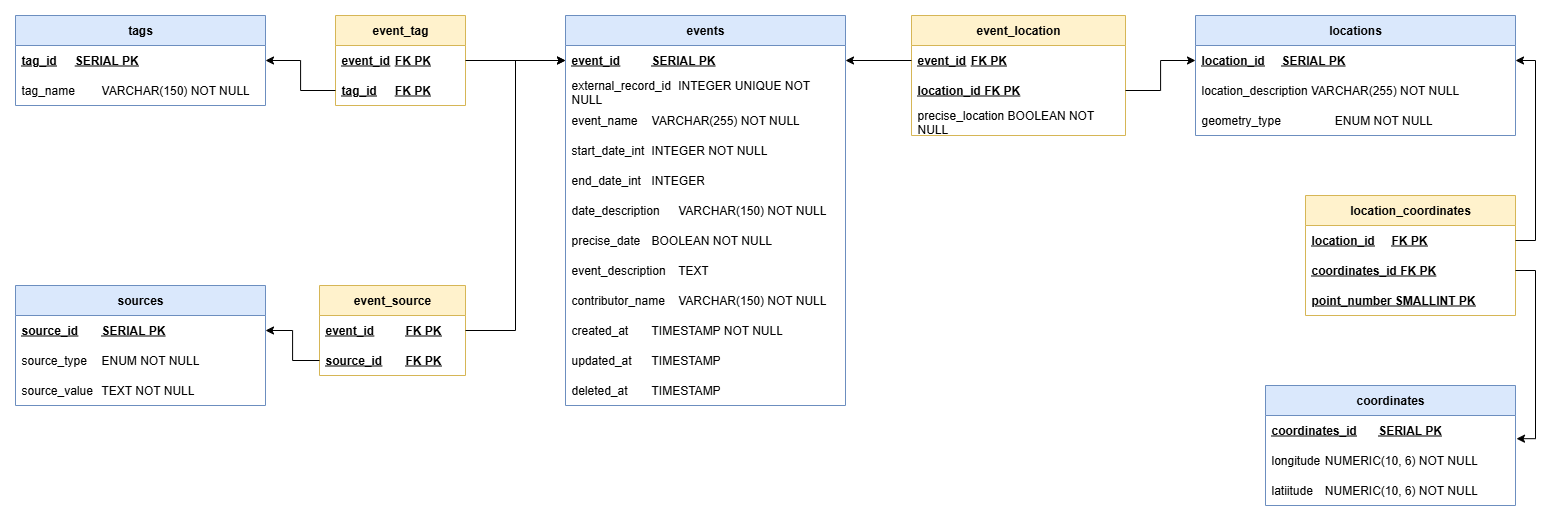

The diagram above was exported from draw.io. Its source (the exported page's mxGraphModel, read from the mxfile embedded in the PNG):
<mxGraphModel dx="2722" dy="973" grid="0" gridSize="10" guides="1" tooltips="1" connect="1" arrows="1" fold="1" page="1" pageScale="1" pageWidth="827" pageHeight="1169" math="0" shadow="0">
  <root>
    <mxCell id="0" />
    <mxCell id="1" parent="0" />
    <mxCell id="Sn-ZM7LHTSTrdsOiUWTt-1" value="&lt;b&gt;events&lt;/b&gt;" style="swimlane;fontStyle=0;childLayout=stackLayout;horizontal=1;startSize=30;horizontalStack=0;resizeParent=1;resizeParentMax=0;resizeLast=0;collapsible=1;marginBottom=0;whiteSpace=wrap;html=1;fillColor=#dae8fc;strokeColor=#6c8ebf;" parent="1" vertex="1">
      <mxGeometry x="260" y="130" width="280" height="390" as="geometry" />
    </mxCell>
    <mxCell id="Sn-ZM7LHTSTrdsOiUWTt-2" value="event_id&lt;span style=&quot;white-space: pre;&quot;&gt;&#09;&lt;/span&gt;&lt;span style=&quot;white-space: pre;&quot;&gt;&#09;&lt;/span&gt;SERIAL PK" style="text;strokeColor=none;fillColor=none;align=left;verticalAlign=middle;spacingLeft=4;spacingRight=4;overflow=hidden;points=[[0,0.5],[1,0.5]];portConstraint=eastwest;rotatable=0;whiteSpace=wrap;html=1;fontStyle=5" parent="Sn-ZM7LHTSTrdsOiUWTt-1" vertex="1">
      <mxGeometry y="30" width="280" height="30" as="geometry" />
    </mxCell>
    <mxCell id="L9G1QKKRb3uxzhwUbESM-1" value="external_record_id&lt;span style=&quot;white-space: pre;&quot;&gt;&#09;&lt;/span&gt;INTEGER UNIQUE NOT NULL" style="text;strokeColor=none;fillColor=none;align=left;verticalAlign=middle;spacingLeft=4;spacingRight=4;overflow=hidden;points=[[0,0.5],[1,0.5]];portConstraint=eastwest;rotatable=0;whiteSpace=wrap;html=1;" parent="Sn-ZM7LHTSTrdsOiUWTt-1" vertex="1">
      <mxGeometry y="60" width="280" height="30" as="geometry" />
    </mxCell>
    <mxCell id="IvNBYdzsD0lda-goFTWJ-3" value="event_name&lt;span style=&quot;white-space: pre;&quot;&gt;&#09;&lt;/span&gt;VARCHAR(255) NOT NULL" style="text;strokeColor=none;fillColor=none;align=left;verticalAlign=middle;spacingLeft=4;spacingRight=4;overflow=hidden;points=[[0,0.5],[1,0.5]];portConstraint=eastwest;rotatable=0;whiteSpace=wrap;html=1;" parent="Sn-ZM7LHTSTrdsOiUWTt-1" vertex="1">
      <mxGeometry y="90" width="280" height="30" as="geometry" />
    </mxCell>
    <mxCell id="Sn-ZM7LHTSTrdsOiUWTt-4" value="start_date_int&lt;span style=&quot;white-space: pre;&quot;&gt;&#09;&lt;/span&gt;INTEGER NOT NULL" style="text;strokeColor=none;fillColor=none;align=left;verticalAlign=middle;spacingLeft=4;spacingRight=4;overflow=hidden;points=[[0,0.5],[1,0.5]];portConstraint=eastwest;rotatable=0;whiteSpace=wrap;html=1;" parent="Sn-ZM7LHTSTrdsOiUWTt-1" vertex="1">
      <mxGeometry y="120" width="280" height="30" as="geometry" />
    </mxCell>
    <mxCell id="IvNBYdzsD0lda-goFTWJ-1" value="end_date_int&lt;span style=&quot;white-space: pre;&quot;&gt;&#09;&lt;/span&gt;INTEGER" style="text;strokeColor=none;fillColor=none;align=left;verticalAlign=middle;spacingLeft=4;spacingRight=4;overflow=hidden;points=[[0,0.5],[1,0.5]];portConstraint=eastwest;rotatable=0;whiteSpace=wrap;html=1;" parent="Sn-ZM7LHTSTrdsOiUWTt-1" vertex="1">
      <mxGeometry y="150" width="280" height="30" as="geometry" />
    </mxCell>
    <mxCell id="IvNBYdzsD0lda-goFTWJ-2" value="date_description&lt;span style=&quot;white-space: pre;&quot;&gt;&#09;&lt;/span&gt;VARCHAR(150) NOT NULL" style="text;strokeColor=none;fillColor=none;align=left;verticalAlign=middle;spacingLeft=4;spacingRight=4;overflow=hidden;points=[[0,0.5],[1,0.5]];portConstraint=eastwest;rotatable=0;whiteSpace=wrap;html=1;" parent="Sn-ZM7LHTSTrdsOiUWTt-1" vertex="1">
      <mxGeometry y="180" width="280" height="30" as="geometry" />
    </mxCell>
    <mxCell id="ppfc6ziRIphVKHj5JdIq-13" value="precise_date&lt;span style=&quot;white-space: pre;&quot;&gt;&#09;&lt;/span&gt;BOOLEAN NOT NULL" style="text;strokeColor=none;fillColor=none;align=left;verticalAlign=middle;spacingLeft=4;spacingRight=4;overflow=hidden;points=[[0,0.5],[1,0.5]];portConstraint=eastwest;rotatable=0;whiteSpace=wrap;html=1;" parent="Sn-ZM7LHTSTrdsOiUWTt-1" vertex="1">
      <mxGeometry y="210" width="280" height="30" as="geometry" />
    </mxCell>
    <mxCell id="IvNBYdzsD0lda-goFTWJ-4" value="event_description&lt;span style=&quot;white-space: pre;&quot;&gt;&#09;&lt;/span&gt;TEXT" style="text;strokeColor=none;fillColor=none;align=left;verticalAlign=middle;spacingLeft=4;spacingRight=4;overflow=hidden;points=[[0,0.5],[1,0.5]];portConstraint=eastwest;rotatable=0;whiteSpace=wrap;html=1;" parent="Sn-ZM7LHTSTrdsOiUWTt-1" vertex="1">
      <mxGeometry y="240" width="280" height="30" as="geometry" />
    </mxCell>
    <mxCell id="IvNBYdzsD0lda-goFTWJ-5" value="contributor_name&lt;span style=&quot;white-space: pre;&quot;&gt;&#09;&lt;/span&gt;VARCHAR(150) NOT NULL" style="text;align=left;verticalAlign=middle;spacingLeft=4;spacingRight=4;overflow=hidden;points=[[0,0.5],[1,0.5]];portConstraint=eastwest;rotatable=0;whiteSpace=wrap;html=1;" parent="Sn-ZM7LHTSTrdsOiUWTt-1" vertex="1">
      <mxGeometry y="270" width="280" height="30" as="geometry" />
    </mxCell>
    <mxCell id="IvNBYdzsD0lda-goFTWJ-6" value="created_at&lt;span style=&quot;white-space: pre;&quot;&gt;&#09;&lt;/span&gt;TIMESTAMP NOT NULL" style="text;strokeColor=none;fillColor=none;align=left;verticalAlign=middle;spacingLeft=4;spacingRight=4;overflow=hidden;points=[[0,0.5],[1,0.5]];portConstraint=eastwest;rotatable=0;whiteSpace=wrap;html=1;" parent="Sn-ZM7LHTSTrdsOiUWTt-1" vertex="1">
      <mxGeometry y="300" width="280" height="30" as="geometry" />
    </mxCell>
    <mxCell id="IvNBYdzsD0lda-goFTWJ-7" value="updated_at&lt;span style=&quot;white-space: pre;&quot;&gt;&#09;&lt;/span&gt;TIMESTAMP" style="text;strokeColor=none;fillColor=none;align=left;verticalAlign=middle;spacingLeft=4;spacingRight=4;overflow=hidden;points=[[0,0.5],[1,0.5]];portConstraint=eastwest;rotatable=0;whiteSpace=wrap;html=1;" parent="Sn-ZM7LHTSTrdsOiUWTt-1" vertex="1">
      <mxGeometry y="330" width="280" height="30" as="geometry" />
    </mxCell>
    <mxCell id="ppfc6ziRIphVKHj5JdIq-14" value="deleted_at&lt;span style=&quot;white-space: pre;&quot;&gt;&#09;&lt;/span&gt;TIMESTAMP" style="text;strokeColor=none;fillColor=none;align=left;verticalAlign=middle;spacingLeft=4;spacingRight=4;overflow=hidden;points=[[0,0.5],[1,0.5]];portConstraint=eastwest;rotatable=0;whiteSpace=wrap;html=1;" parent="Sn-ZM7LHTSTrdsOiUWTt-1" vertex="1">
      <mxGeometry y="360" width="280" height="30" as="geometry" />
    </mxCell>
    <mxCell id="IvNBYdzsD0lda-goFTWJ-9" value="&lt;b&gt;tags&lt;/b&gt;" style="swimlane;fontStyle=0;childLayout=stackLayout;horizontal=1;startSize=30;horizontalStack=0;resizeParent=1;resizeParentMax=0;resizeLast=0;collapsible=1;marginBottom=0;whiteSpace=wrap;html=1;fillColor=#dae8fc;strokeColor=#6c8ebf;" parent="1" vertex="1">
      <mxGeometry x="-290" y="130" width="250" height="90" as="geometry" />
    </mxCell>
    <mxCell id="IvNBYdzsD0lda-goFTWJ-10" value="tag_id&lt;span style=&quot;white-space: pre;&quot;&gt;&#09;&lt;/span&gt;SERIAL PK" style="text;strokeColor=none;fillColor=none;align=left;verticalAlign=middle;spacingLeft=4;spacingRight=4;overflow=hidden;points=[[0,0.5],[1,0.5]];portConstraint=eastwest;rotatable=0;whiteSpace=wrap;html=1;fontStyle=5" parent="IvNBYdzsD0lda-goFTWJ-9" vertex="1">
      <mxGeometry y="30" width="250" height="30" as="geometry" />
    </mxCell>
    <mxCell id="IvNBYdzsD0lda-goFTWJ-11" value="tag_name&lt;span style=&quot;white-space: pre;&quot;&gt;&#09;&lt;/span&gt;VARCHAR(150) NOT NULL" style="text;strokeColor=none;fillColor=none;align=left;verticalAlign=middle;spacingLeft=4;spacingRight=4;overflow=hidden;points=[[0,0.5],[1,0.5]];portConstraint=eastwest;rotatable=0;whiteSpace=wrap;html=1;" parent="IvNBYdzsD0lda-goFTWJ-9" vertex="1">
      <mxGeometry y="60" width="250" height="30" as="geometry" />
    </mxCell>
    <mxCell id="IvNBYdzsD0lda-goFTWJ-13" value="&lt;b&gt;event_tag&lt;/b&gt;" style="swimlane;fontStyle=0;childLayout=stackLayout;horizontal=1;startSize=30;horizontalStack=0;resizeParent=1;resizeParentMax=0;resizeLast=0;collapsible=1;marginBottom=0;whiteSpace=wrap;html=1;fillColor=#fff2cc;strokeColor=#d6b656;" parent="1" vertex="1">
      <mxGeometry x="30" y="130" width="130" height="90" as="geometry" />
    </mxCell>
    <mxCell id="IvNBYdzsD0lda-goFTWJ-14" value="event_id&lt;span style=&quot;white-space: pre;&quot;&gt;&#09;&lt;/span&gt;FK&amp;nbsp;PK" style="text;strokeColor=none;fillColor=none;align=left;verticalAlign=middle;spacingLeft=4;spacingRight=4;overflow=hidden;points=[[0,0.5],[1,0.5]];portConstraint=eastwest;rotatable=0;whiteSpace=wrap;html=1;fontStyle=5" parent="IvNBYdzsD0lda-goFTWJ-13" vertex="1">
      <mxGeometry y="30" width="130" height="30" as="geometry" />
    </mxCell>
    <mxCell id="IvNBYdzsD0lda-goFTWJ-16" value="tag_id&lt;span style=&quot;white-space: pre;&quot;&gt;&#09;&lt;/span&gt;FK&amp;nbsp;PK" style="text;strokeColor=none;fillColor=none;align=left;verticalAlign=middle;spacingLeft=4;spacingRight=4;overflow=hidden;points=[[0,0.5],[1,0.5]];portConstraint=eastwest;rotatable=0;whiteSpace=wrap;html=1;fontStyle=5" parent="IvNBYdzsD0lda-goFTWJ-13" vertex="1">
      <mxGeometry y="60" width="130" height="30" as="geometry" />
    </mxCell>
    <mxCell id="IvNBYdzsD0lda-goFTWJ-17" style="edgeStyle=orthogonalEdgeStyle;rounded=0;orthogonalLoop=1;jettySize=auto;html=1;exitX=1;exitY=0.5;exitDx=0;exitDy=0;entryX=0;entryY=0.5;entryDx=0;entryDy=0;" parent="1" source="IvNBYdzsD0lda-goFTWJ-14" target="Sn-ZM7LHTSTrdsOiUWTt-2" edge="1">
      <mxGeometry relative="1" as="geometry" />
    </mxCell>
    <mxCell id="IvNBYdzsD0lda-goFTWJ-18" style="edgeStyle=orthogonalEdgeStyle;rounded=0;orthogonalLoop=1;jettySize=auto;html=1;exitX=0;exitY=0.5;exitDx=0;exitDy=0;entryX=1;entryY=0.5;entryDx=0;entryDy=0;" parent="1" source="IvNBYdzsD0lda-goFTWJ-16" target="IvNBYdzsD0lda-goFTWJ-10" edge="1">
      <mxGeometry relative="1" as="geometry" />
    </mxCell>
    <mxCell id="IvNBYdzsD0lda-goFTWJ-19" value="&lt;b&gt;locations&lt;/b&gt;" style="swimlane;fontStyle=0;childLayout=stackLayout;horizontal=1;startSize=30;horizontalStack=0;resizeParent=1;resizeParentMax=0;resizeLast=0;collapsible=1;marginBottom=0;whiteSpace=wrap;html=1;fillColor=#dae8fc;strokeColor=#6c8ebf;" parent="1" vertex="1">
      <mxGeometry x="890" y="130" width="320" height="120" as="geometry" />
    </mxCell>
    <mxCell id="IvNBYdzsD0lda-goFTWJ-20" value="location_id&lt;span style=&quot;white-space: pre;&quot;&gt;&#09;&lt;/span&gt;SERIAL PK" style="text;strokeColor=none;fillColor=none;align=left;verticalAlign=middle;spacingLeft=4;spacingRight=4;overflow=hidden;points=[[0,0.5],[1,0.5]];portConstraint=eastwest;rotatable=0;whiteSpace=wrap;html=1;fontStyle=5" parent="IvNBYdzsD0lda-goFTWJ-19" vertex="1">
      <mxGeometry y="30" width="320" height="30" as="geometry" />
    </mxCell>
    <mxCell id="IvNBYdzsD0lda-goFTWJ-21" value="location_description VARCHAR(255) NOT NULL" style="text;strokeColor=none;fillColor=none;align=left;verticalAlign=middle;spacingLeft=4;spacingRight=4;overflow=hidden;points=[[0,0.5],[1,0.5]];portConstraint=eastwest;rotatable=0;whiteSpace=wrap;html=1;" parent="IvNBYdzsD0lda-goFTWJ-19" vertex="1">
      <mxGeometry y="60" width="320" height="30" as="geometry" />
    </mxCell>
    <mxCell id="IvNBYdzsD0lda-goFTWJ-22" value="geometry_type&lt;span style=&quot;white-space: pre;&quot;&gt;&#09;&lt;/span&gt;&lt;span style=&quot;white-space: pre;&quot;&gt;&#09;&lt;/span&gt;ENUM NOT NULL" style="text;strokeColor=none;fillColor=none;align=left;verticalAlign=middle;spacingLeft=4;spacingRight=4;overflow=hidden;points=[[0,0.5],[1,0.5]];portConstraint=eastwest;rotatable=0;whiteSpace=wrap;html=1;" parent="IvNBYdzsD0lda-goFTWJ-19" vertex="1">
      <mxGeometry y="90" width="320" height="30" as="geometry" />
    </mxCell>
    <mxCell id="IvNBYdzsD0lda-goFTWJ-23" value="&lt;b&gt;event_location&lt;/b&gt;" style="swimlane;fontStyle=0;childLayout=stackLayout;horizontal=1;startSize=30;horizontalStack=0;resizeParent=1;resizeParentMax=0;resizeLast=0;collapsible=1;marginBottom=0;whiteSpace=wrap;html=1;fillColor=#fff2cc;strokeColor=#d6b656;" parent="1" vertex="1">
      <mxGeometry x="606" y="130" width="214" height="120" as="geometry" />
    </mxCell>
    <mxCell id="IvNBYdzsD0lda-goFTWJ-24" value="event_id&lt;span style=&quot;white-space: pre;&quot;&gt;&#09;&lt;/span&gt;FK&amp;nbsp;PK" style="text;strokeColor=none;fillColor=none;align=left;verticalAlign=middle;spacingLeft=4;spacingRight=4;overflow=hidden;points=[[0,0.5],[1,0.5]];portConstraint=eastwest;rotatable=0;whiteSpace=wrap;html=1;fontStyle=5" parent="IvNBYdzsD0lda-goFTWJ-23" vertex="1">
      <mxGeometry y="30" width="214" height="30" as="geometry" />
    </mxCell>
    <mxCell id="IvNBYdzsD0lda-goFTWJ-25" value="location_id FK&amp;nbsp;PK" style="text;strokeColor=none;fillColor=none;align=left;verticalAlign=middle;spacingLeft=4;spacingRight=4;overflow=hidden;points=[[0,0.5],[1,0.5]];portConstraint=eastwest;rotatable=0;whiteSpace=wrap;html=1;fontStyle=5" parent="IvNBYdzsD0lda-goFTWJ-23" vertex="1">
      <mxGeometry y="60" width="214" height="30" as="geometry" />
    </mxCell>
    <mxCell id="IvNBYdzsD0lda-goFTWJ-26" value="precise_location BOOLEAN NOT NULL" style="text;strokeColor=none;fillColor=none;align=left;verticalAlign=middle;spacingLeft=4;spacingRight=4;overflow=hidden;points=[[0,0.5],[1,0.5]];portConstraint=eastwest;rotatable=0;whiteSpace=wrap;html=1;fontStyle=0" parent="IvNBYdzsD0lda-goFTWJ-23" vertex="1">
      <mxGeometry y="90" width="214" height="30" as="geometry" />
    </mxCell>
    <mxCell id="ppfc6ziRIphVKHj5JdIq-1" style="edgeStyle=orthogonalEdgeStyle;rounded=0;orthogonalLoop=1;jettySize=auto;html=1;exitX=0;exitY=0.5;exitDx=0;exitDy=0;entryX=1;entryY=0.5;entryDx=0;entryDy=0;" parent="1" source="IvNBYdzsD0lda-goFTWJ-24" target="Sn-ZM7LHTSTrdsOiUWTt-2" edge="1">
      <mxGeometry relative="1" as="geometry" />
    </mxCell>
    <mxCell id="ppfc6ziRIphVKHj5JdIq-2" style="edgeStyle=orthogonalEdgeStyle;rounded=0;orthogonalLoop=1;jettySize=auto;html=1;exitX=1;exitY=0.5;exitDx=0;exitDy=0;" parent="1" source="IvNBYdzsD0lda-goFTWJ-25" target="IvNBYdzsD0lda-goFTWJ-20" edge="1">
      <mxGeometry relative="1" as="geometry" />
    </mxCell>
    <mxCell id="ppfc6ziRIphVKHj5JdIq-3" value="&lt;b&gt;coordinates&lt;/b&gt;" style="swimlane;fontStyle=0;childLayout=stackLayout;horizontal=1;startSize=30;horizontalStack=0;resizeParent=1;resizeParentMax=0;resizeLast=0;collapsible=1;marginBottom=0;whiteSpace=wrap;html=1;fillColor=#dae8fc;strokeColor=#6c8ebf;" parent="1" vertex="1">
      <mxGeometry x="960" y="500" width="250" height="120" as="geometry" />
    </mxCell>
    <mxCell id="ppfc6ziRIphVKHj5JdIq-4" value="coordinates_id&lt;span style=&quot;white-space: pre;&quot;&gt;&#09;&lt;/span&gt;SERIAL PK" style="text;strokeColor=none;fillColor=none;align=left;verticalAlign=middle;spacingLeft=4;spacingRight=4;overflow=hidden;points=[[0,0.5],[1,0.5]];portConstraint=eastwest;rotatable=0;whiteSpace=wrap;html=1;fontStyle=5" parent="ppfc6ziRIphVKHj5JdIq-3" vertex="1">
      <mxGeometry y="30" width="250" height="30" as="geometry" />
    </mxCell>
    <mxCell id="ppfc6ziRIphVKHj5JdIq-5" value="longitude&lt;span style=&quot;white-space: pre;&quot;&gt;&#09;&lt;/span&gt;NUMERIC(10, 6) NOT NULL" style="text;strokeColor=none;fillColor=none;align=left;verticalAlign=middle;spacingLeft=4;spacingRight=4;overflow=hidden;points=[[0,0.5],[1,0.5]];portConstraint=eastwest;rotatable=0;whiteSpace=wrap;html=1;" parent="ppfc6ziRIphVKHj5JdIq-3" vertex="1">
      <mxGeometry y="60" width="250" height="30" as="geometry" />
    </mxCell>
    <mxCell id="ppfc6ziRIphVKHj5JdIq-6" value="latiitude&lt;span style=&quot;white-space: pre;&quot;&gt;&#09;&lt;/span&gt;NUMERIC(10, 6) NOT NULL" style="text;strokeColor=none;fillColor=none;align=left;verticalAlign=middle;spacingLeft=4;spacingRight=4;overflow=hidden;points=[[0,0.5],[1,0.5]];portConstraint=eastwest;rotatable=0;whiteSpace=wrap;html=1;" parent="ppfc6ziRIphVKHj5JdIq-3" vertex="1">
      <mxGeometry y="90" width="250" height="30" as="geometry" />
    </mxCell>
    <mxCell id="ppfc6ziRIphVKHj5JdIq-7" value="&lt;b&gt;location_coordinates&lt;/b&gt;" style="swimlane;fontStyle=0;childLayout=stackLayout;horizontal=1;startSize=30;horizontalStack=0;resizeParent=1;resizeParentMax=0;resizeLast=0;collapsible=1;marginBottom=0;whiteSpace=wrap;html=1;fillColor=#fff2cc;strokeColor=#d6b656;" parent="1" vertex="1">
      <mxGeometry x="1000" y="310" width="210" height="120" as="geometry" />
    </mxCell>
    <mxCell id="ppfc6ziRIphVKHj5JdIq-8" value="location_id&lt;span style=&quot;white-space: pre;&quot;&gt;&#09;&lt;/span&gt;FK&amp;nbsp;PK" style="text;strokeColor=none;fillColor=none;align=left;verticalAlign=middle;spacingLeft=4;spacingRight=4;overflow=hidden;points=[[0,0.5],[1,0.5]];portConstraint=eastwest;rotatable=0;whiteSpace=wrap;html=1;fontStyle=5" parent="ppfc6ziRIphVKHj5JdIq-7" vertex="1">
      <mxGeometry y="30" width="210" height="30" as="geometry" />
    </mxCell>
    <mxCell id="ppfc6ziRIphVKHj5JdIq-9" value="coordinates_id FK&amp;nbsp;PK" style="text;strokeColor=none;fillColor=none;align=left;verticalAlign=middle;spacingLeft=4;spacingRight=4;overflow=hidden;points=[[0,0.5],[1,0.5]];portConstraint=eastwest;rotatable=0;whiteSpace=wrap;html=1;fontStyle=5" parent="ppfc6ziRIphVKHj5JdIq-7" vertex="1">
      <mxGeometry y="60" width="210" height="30" as="geometry" />
    </mxCell>
    <mxCell id="ppfc6ziRIphVKHj5JdIq-10" value="point_number SMALLINT PK" style="text;align=left;verticalAlign=middle;spacingLeft=4;spacingRight=4;overflow=hidden;points=[[0,0.5],[1,0.5]];portConstraint=eastwest;rotatable=0;whiteSpace=wrap;html=1;fontStyle=5" parent="ppfc6ziRIphVKHj5JdIq-7" vertex="1">
      <mxGeometry y="90" width="210" height="30" as="geometry" />
    </mxCell>
    <mxCell id="ppfc6ziRIphVKHj5JdIq-11" style="edgeStyle=orthogonalEdgeStyle;rounded=0;orthogonalLoop=1;jettySize=auto;html=1;exitX=1;exitY=0.5;exitDx=0;exitDy=0;entryX=1;entryY=0.5;entryDx=0;entryDy=0;" parent="1" source="ppfc6ziRIphVKHj5JdIq-8" target="IvNBYdzsD0lda-goFTWJ-20" edge="1">
      <mxGeometry relative="1" as="geometry" />
    </mxCell>
    <mxCell id="ppfc6ziRIphVKHj5JdIq-12" style="edgeStyle=orthogonalEdgeStyle;rounded=0;orthogonalLoop=1;jettySize=auto;html=1;exitX=1;exitY=0.5;exitDx=0;exitDy=0;entryX=1.004;entryY=0.773;entryDx=0;entryDy=0;entryPerimeter=0;" parent="1" source="ppfc6ziRIphVKHj5JdIq-9" target="ppfc6ziRIphVKHj5JdIq-4" edge="1">
      <mxGeometry relative="1" as="geometry" />
    </mxCell>
    <mxCell id="ppfc6ziRIphVKHj5JdIq-15" value="&lt;b&gt;sources&lt;/b&gt;" style="swimlane;fontStyle=0;childLayout=stackLayout;horizontal=1;startSize=30;horizontalStack=0;resizeParent=1;resizeParentMax=0;resizeLast=0;collapsible=1;marginBottom=0;whiteSpace=wrap;html=1;fillColor=#dae8fc;strokeColor=#6c8ebf;" parent="1" vertex="1">
      <mxGeometry x="-290" y="400" width="250" height="120" as="geometry" />
    </mxCell>
    <mxCell id="ppfc6ziRIphVKHj5JdIq-16" value="source_id&lt;span style=&quot;white-space: pre;&quot;&gt;&#09;&lt;/span&gt;SERIAL PK" style="text;strokeColor=none;fillColor=none;align=left;verticalAlign=middle;spacingLeft=4;spacingRight=4;overflow=hidden;points=[[0,0.5],[1,0.5]];portConstraint=eastwest;rotatable=0;whiteSpace=wrap;html=1;fontStyle=5" parent="ppfc6ziRIphVKHj5JdIq-15" vertex="1">
      <mxGeometry y="30" width="250" height="30" as="geometry" />
    </mxCell>
    <mxCell id="RsupfEhRJ2mMIYCq-H7h-1" value="source_type&lt;span style=&quot;white-space: pre;&quot;&gt;&#09;&lt;/span&gt;ENUM NOT NULL" style="text;align=left;verticalAlign=middle;spacingLeft=4;spacingRight=4;overflow=hidden;points=[[0,0.5],[1,0.5]];portConstraint=eastwest;rotatable=0;whiteSpace=wrap;html=1;" parent="ppfc6ziRIphVKHj5JdIq-15" vertex="1">
      <mxGeometry y="60" width="250" height="30" as="geometry" />
    </mxCell>
    <mxCell id="ppfc6ziRIphVKHj5JdIq-17" value="source_value&lt;span style=&quot;white-space: pre;&quot;&gt;&#09;&lt;/span&gt;TEXT&amp;nbsp;NOT NULL" style="text;strokeColor=none;fillColor=none;align=left;verticalAlign=middle;spacingLeft=4;spacingRight=4;overflow=hidden;points=[[0,0.5],[1,0.5]];portConstraint=eastwest;rotatable=0;whiteSpace=wrap;html=1;" parent="ppfc6ziRIphVKHj5JdIq-15" vertex="1">
      <mxGeometry y="90" width="250" height="30" as="geometry" />
    </mxCell>
    <mxCell id="ppfc6ziRIphVKHj5JdIq-18" value="&lt;b&gt;event_source&lt;/b&gt;" style="swimlane;fontStyle=0;childLayout=stackLayout;horizontal=1;startSize=30;horizontalStack=0;resizeParent=1;resizeParentMax=0;resizeLast=0;collapsible=1;marginBottom=0;whiteSpace=wrap;html=1;fillColor=#fff2cc;strokeColor=#d6b656;" parent="1" vertex="1">
      <mxGeometry x="14" y="400" width="146" height="90" as="geometry" />
    </mxCell>
    <mxCell id="ppfc6ziRIphVKHj5JdIq-19" value="event_id&lt;span style=&quot;white-space: pre;&quot;&gt;&#09;&lt;span style=&quot;white-space: pre;&quot;&gt;&#09;&lt;/span&gt;&lt;/span&gt;FK&amp;nbsp;PK" style="text;strokeColor=none;fillColor=none;align=left;verticalAlign=middle;spacingLeft=4;spacingRight=4;overflow=hidden;points=[[0,0.5],[1,0.5]];portConstraint=eastwest;rotatable=0;whiteSpace=wrap;html=1;fontStyle=5" parent="ppfc6ziRIphVKHj5JdIq-18" vertex="1">
      <mxGeometry y="30" width="146" height="30" as="geometry" />
    </mxCell>
    <mxCell id="ppfc6ziRIphVKHj5JdIq-20" value="source_id&lt;span style=&quot;white-space: pre;&quot;&gt;&#09;&lt;/span&gt;FK&amp;nbsp;PK" style="text;strokeColor=none;fillColor=none;align=left;verticalAlign=middle;spacingLeft=4;spacingRight=4;overflow=hidden;points=[[0,0.5],[1,0.5]];portConstraint=eastwest;rotatable=0;whiteSpace=wrap;html=1;fontStyle=5" parent="ppfc6ziRIphVKHj5JdIq-18" vertex="1">
      <mxGeometry y="60" width="146" height="30" as="geometry" />
    </mxCell>
    <mxCell id="ppfc6ziRIphVKHj5JdIq-21" style="edgeStyle=orthogonalEdgeStyle;rounded=0;orthogonalLoop=1;jettySize=auto;html=1;exitX=1;exitY=0.5;exitDx=0;exitDy=0;entryX=0;entryY=0.5;entryDx=0;entryDy=0;" parent="1" source="ppfc6ziRIphVKHj5JdIq-19" target="Sn-ZM7LHTSTrdsOiUWTt-2" edge="1">
      <mxGeometry relative="1" as="geometry" />
    </mxCell>
    <mxCell id="ppfc6ziRIphVKHj5JdIq-22" style="edgeStyle=orthogonalEdgeStyle;rounded=0;orthogonalLoop=1;jettySize=auto;html=1;exitX=0;exitY=0.5;exitDx=0;exitDy=0;entryX=1;entryY=0.5;entryDx=0;entryDy=0;" parent="1" source="ppfc6ziRIphVKHj5JdIq-20" target="ppfc6ziRIphVKHj5JdIq-16" edge="1">
      <mxGeometry relative="1" as="geometry" />
    </mxCell>
  </root>
</mxGraphModel>